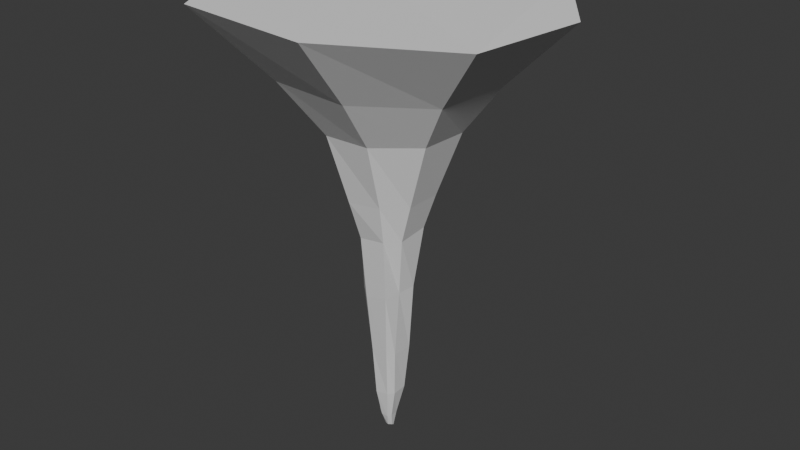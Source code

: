# Source: stalactituwu.blend  (saved by Blender 4.0.36; exported with 4.5.12 LTS)
import bpy
from mathutils import Matrix  # noqa: F401  (used for matrix-valued properties, if any)

bpy.ops.wm.read_factory_settings(use_empty=True)
scene = bpy.context.scene
scene.name = 'Scene'

# ---- collections
col_collection = bpy.data.collections.new('Collection'); scene.collection.children.link(col_collection)

# ---- world
world_world = bpy.data.worlds.new('World'); scene.world = world_world
world_world.use_nodes = True; world_world.node_tree.nodes.clear()
_N = world_world.node_tree.nodes; _L = world_world.node_tree.links
n0 = _N.new('ShaderNodeOutputWorld'); n0.name = 'World Output'; n0.location = (300, 300)
n1 = _N.new('ShaderNodeBackground'); n1.name = 'Background'; n1.location = (10, 300)
n1.inputs[0].default_value = (0.05088, 0.05088, 0.05088, 1.0)
_L.new(n1.outputs[0], n0.inputs[0])
n0.is_active_output = True
world_world.color = (0.05088, 0.05088, 0.05088)
world_world.use_sun_shadow = False
world_world.sun_shadow_jitter_overblur = 0.0

# ---- meshes
me_cube = bpy.data.meshes.new('Cube')
me_cube.from_pydata([(0.04506, -0.01804, -0.6667), (0.05157, -0.03008, -0.668), (2.56, 0.8591, 1.339), (1.307, 2.549, 1.367), (0.06033, -0.08018, -0.6583), (0.01235, -0.1254, -0.6562), (0.7112, -2.562, 1.389), (2.398, -1.235, 1.355), (-0.02482, -0.1151, -0.6518), (-0.06164, -0.08634, -0.6651), (-2.353, -0.6779, 1.424), (-1.288, -2.609, 1.422), (-0.04879, -0.02809, -0.6816), (-0.02043, -0.002199, -0.6833), (-0.9824, 2.771, 1.41), (-2.219, 1.215, 1.416), (0.3303, 0.1379, 0.08695), (0.149, 0.2746, 0.07485), (0.2364, -0.4308, 0.08189), (0.2816, -0.1522, 0.08139), (-0.1908, -0.3858, 0.0438), (-0.4109, -0.1942, 0.05252), (-0.206, 0.4249, 0.07541), (-0.3828, 0.1892, 0.05221), (0.2928, 0.6416, 0.5302), (0.6169, -0.2991, 0.5333), (-0.2979, -0.6299, 0.5155), (-0.6218, 0.2979, 0.5224), (0.6215, 0.3084, 0.5349), (0.2963, -0.6184, 0.5355), (-0.6013, -0.2878, 0.5213), (-0.2773, 0.6649, 0.5188), (0.1709, 0.1093, -0.4571), (0.1079, -0.2525, -0.4553), (-0.2263, -0.1281, -0.4632), (-0.1405, 0.2006, -0.4519), (0.1158, 0.186, -0.4602), (0.1794, -0.1489, -0.4588), (-0.1242, -0.2501, -0.4698), (-0.2562, 0.1007, -0.4624), (0.0681, 0.02649, -0.6013), (0.05501, -0.1872, -0.5967), (-0.1586, -0.1163, -0.5982), (-0.09385, 0.0858, -0.604), (0.03657, 0.01496, -0.5979), (0.08711, -0.1196, -0.5973), (-0.06931, -0.1815, -0.5972), (-0.1632, 0.03525, -0.6005), (0.5329, 0.9964, 0.842), (1.015, -0.4532, 0.8412), (-0.4523, -0.9132, 0.8271), (-0.942, 0.4601, 0.8397), (1.027, 0.3826, 0.8349), (0.3689, -0.9549, 0.8385), (-0.9331, -0.3323, 0.8368), (-0.3781, 1.069, 0.8276), (0.1547, 0.2604, -0.2507), (0.2294, -0.1965, -0.2338), (-0.1534, -0.3007, -0.2385), (-0.3124, 0.1522, -0.2305), (0.2278, 0.1632, -0.2421), (0.1657, -0.3359, -0.2153), (-0.2737, -0.1573, -0.2349), (-0.1727, 0.2746, -0.2305), (0.4294, 0.2621, 0.3701), (0.2519, -0.4879, 0.3598), (-0.4246, -0.2305, 0.3442), (-0.2314, 0.5351, 0.3485), (0.2343, 0.4849, 0.3657), (0.421, -0.2568, 0.3543), (-0.244, -0.4411, 0.3341), (-0.4689, 0.244, 0.3419), (0.7646, 1.573, 1.062), (1.505, -0.7292, 1.057), (-0.7476, -1.571, 1.087), (-1.423, 0.722, 1.084), (1.577, 0.5676, 1.05), (0.5007, -1.574, 1.072), (-1.483, -0.4771, 1.087), (-0.6149, 1.672, 1.081)], [], [(77, 6, 11, 74), (2, 3, 14, 15, 10, 11, 6, 7), (12, 13, 0, 1, 4, 5, 8, 9), (40, 1, 0, 44), (76, 2, 7, 73), (41, 5, 4, 45), (74, 11, 10, 78), (78, 10, 15, 75), (43, 13, 12, 47), (79, 14, 3, 72), (63, 22, 17, 56), (67, 22, 23, 71), (62, 21, 23, 59), (58, 20, 21, 62), (65, 18, 19, 69), (60, 16, 19, 57), (64, 16, 17, 68), (61, 18, 20, 58), (52, 28, 24, 48), (53, 29, 25, 49), (55, 31, 27, 51), (67, 31, 24, 68), (66, 30, 27, 71), (70, 26, 30, 66), (64, 28, 25, 69), (65, 29, 26, 70), (41, 33, 38, 46), (40, 32, 37, 45), (46, 38, 34, 42), (42, 34, 39, 47), (43, 35, 36, 44), (63, 35, 39, 59), (61, 33, 37, 57), (60, 32, 36, 56), (13, 43, 44, 0), (9, 42, 47, 12), (8, 46, 42, 9), (1, 40, 45, 4), (5, 41, 46, 8), (35, 43, 47, 39), (33, 41, 45, 37), (32, 40, 44, 36), (79, 55, 51, 75), (77, 53, 49, 73), (76, 52, 48, 72), (31, 55, 48, 24), (30, 54, 51, 27), (26, 50, 54, 30), (28, 52, 49, 25), (29, 53, 50, 26), (16, 60, 56, 17), (18, 61, 57, 19), (22, 63, 59, 23), (33, 61, 58, 38), (32, 60, 57, 37), (38, 58, 62, 34), (34, 62, 59, 39), (35, 63, 56, 36), (18, 65, 70, 20), (16, 64, 69, 19), (20, 70, 66, 21), (21, 66, 71, 23), (22, 67, 68, 17), (28, 64, 68, 24), (29, 65, 69, 25), (31, 67, 71, 27), (2, 76, 72, 3), (6, 77, 73, 7), (14, 79, 75, 15), (55, 79, 72, 48), (54, 78, 75, 51), (50, 74, 78, 54), (52, 76, 73, 49), (53, 77, 74, 50)])
_uv = me_cube.uv_layers.new(name='UVMap')
_uv.uv.foreach_set('vector', [0.6096, 0.8228, 0.625, 0.8228, 0.625, 0.9258, 0.6096, 0.9258, 0.625, 0.5728, 0.6978, 0.5, 0.8012, 0.5, 0.875, 0.5738, 0.875, 0.6758, 0.8008, 0.75, 0.6978, 0.75, 0.625, 0.6772, 0.125, 0.5738, 0.1988, 0.5, 0.3022, 0.5, 0.375, 0.5728, 0.375, 0.6772, 0.3022, 0.75, 0.1992, 0.75, 0.125, 0.6758, 0.4062, 0.5728, 0.375, 0.5728, 0.375, 0.4272, 0.4062, 0.4272, 0.6096, 0.5728, 0.625, 0.5728, 0.625, 0.6772, 0.6096, 0.6772, 0.4062, 0.8228, 0.375, 0.8228, 0.375, 0.6772, 0.4062, 0.6772, 0.6096, 0.0, 0.625, 0.0, 0.625, 0.07418, 0.6096, 0.07418, 0.6096, 0.07418, 0.625, 0.07418, 0.625, 0.1762, 0.6096, 0.1762, 0.4062, 0.3238, 0.375, 0.3238, 0.375, 0.1762, 0.4062, 0.1762, 0.6096, 0.3238, 0.625, 0.3238, 0.625, 0.4272, 0.6096, 0.4272, 0.4688, 0.3238, 0.5, 0.3238, 0.5, 0.4272, 0.4688, 0.4272, 0.5312, 0.3238, 0.5, 0.3238, 0.5, 0.1762, 0.5312, 0.1762, 0.4688, 0.07418, 0.5, 0.07418, 0.5, 0.1762, 0.4688, 0.1762, 0.4688, 0.0, 0.5, 0.0, 0.5, 0.07418, 0.4688, 0.07418, 0.5312, 0.8228, 0.5, 0.8228, 0.5, 0.6772, 0.5312, 0.6772, 0.4688, 0.5728, 0.5, 0.5728, 0.5, 0.6772, 0.4688, 0.6772, 0.5312, 0.5728, 0.5, 0.5728, 0.5, 0.4272, 0.5312, 0.4272, 0.4688, 0.8228, 0.5, 0.8228, 0.5, 0.9258, 0.4688, 0.9258, 0.5943, 0.5728, 0.5625, 0.5728, 0.5625, 0.4272, 0.5943, 0.4272, 0.5943, 0.8228, 0.5625, 0.8228, 0.5625, 0.6772, 0.5943, 0.6772, 0.5943, 0.3238, 0.5625, 0.3238, 0.5625, 0.1762, 0.5943, 0.1762, 0.5312, 0.3238, 0.5625, 0.3238, 0.5625, 0.4272, 0.5312, 0.4272, 0.5312, 0.07418, 0.5625, 0.07418, 0.5625, 0.1762, 0.5312, 0.1762, 0.5312, 0.0, 0.5625, 0.0, 0.5625, 0.07418, 0.5312, 0.07418, 0.5312, 0.5728, 0.5625, 0.5728, 0.5625, 0.6772, 0.5312, 0.6772, 0.5312, 0.8228, 0.5625, 0.8228, 0.5625, 0.9258, 0.5312, 0.9258, 0.4062, 0.8228, 0.4375, 0.8228, 0.4375, 0.9258, 0.4062, 0.9258, 0.4062, 0.5728, 0.4375, 0.5728, 0.4375, 0.6772, 0.4062, 0.6772, 0.4062, 0.0, 0.4375, 0.0, 0.4375, 0.07418, 0.4062, 0.07418, 0.4062, 0.07418, 0.4375, 0.07418, 0.4375, 0.1762, 0.4062, 0.1762, 0.4062, 0.3238, 0.4375, 0.3238, 0.4375, 0.4272, 0.4062, 0.4272, 0.4688, 0.3238, 0.4375, 0.3238, 0.4375, 0.1762, 0.4688, 0.1762, 0.4688, 0.8228, 0.4375, 0.8228, 0.4375, 0.6772, 0.4688, 0.6772, 0.4688, 0.5728, 0.4375, 0.5728, 0.4375, 0.4272, 0.4688, 0.4272, 0.375, 0.3238, 0.4062, 0.3238, 0.4062, 0.4272, 0.375, 0.4272, 0.375, 0.07418, 0.4062, 0.07418, 0.4062, 0.1762, 0.375, 0.1762, 0.375, 0.0, 0.4062, 0.0, 0.4062, 0.07418, 0.375, 0.07418, 0.375, 0.5728, 0.4062, 0.5728, 0.4062, 0.6772, 0.375, 0.6772, 0.375, 0.8228, 0.4062, 0.8228, 0.4062, 0.9258, 0.375, 0.9258, 0.4375, 0.3238, 0.4062, 0.3238, 0.4062, 0.1762, 0.4375, 0.1762, 0.4375, 0.8228, 0.4062, 0.8228, 0.4062, 0.6772, 0.4375, 0.6772, 0.4375, 0.5728, 0.4062, 0.5728, 0.4062, 0.4272, 0.4375, 0.4272, 0.6096, 0.3238, 0.5943, 0.3238, 0.5943, 0.1762, 0.6096, 0.1762, 0.6096, 0.8228, 0.5943, 0.8228, 0.5943, 0.6772, 0.6096, 0.6772, 0.6096, 0.5728, 0.5943, 0.5728, 0.5943, 0.4272, 0.6096, 0.4272, 0.5625, 0.3238, 0.5943, 0.3238, 0.5943, 0.4272, 0.5625, 0.4272, 0.5625, 0.07418, 0.5943, 0.07418, 0.5943, 0.1762, 0.5625, 0.1762, 0.5625, 0.0, 0.5943, 0.0, 0.5943, 0.07418, 0.5625, 0.07418, 0.5625, 0.5728, 0.5943, 0.5728, 0.5943, 0.6772, 0.5625, 0.6772, 0.5625, 0.8228, 0.5943, 0.8228, 0.5943, 0.9258, 0.5625, 0.9258, 0.5, 0.5728, 0.4688, 0.5728, 0.4688, 0.4272, 0.5, 0.4272, 0.5, 0.8228, 0.4688, 0.8228, 0.4688, 0.6772, 0.5, 0.6772, 0.5, 0.3238, 0.4688, 0.3238, 0.4688, 0.1762, 0.5, 0.1762, 0.4375, 0.8228, 0.4688, 0.8228, 0.4688, 0.9258, 0.4375, 0.9258, 0.4375, 0.5728, 0.4688, 0.5728, 0.4688, 0.6772, 0.4375, 0.6772, 0.4375, 0.0, 0.4688, 0.0, 0.4688, 0.07418, 0.4375, 0.07418, 0.4375, 0.07418, 0.4688, 0.07418, 0.4688, 0.1762, 0.4375, 0.1762, 0.4375, 0.3238, 0.4688, 0.3238, 0.4688, 0.4272, 0.4375, 0.4272, 0.5, 0.8228, 0.5312, 0.8228, 0.5312, 0.9258, 0.5, 0.9258, 0.5, 0.5728, 0.5312, 0.5728, 0.5312, 0.6772, 0.5, 0.6772, 0.5, 0.0, 0.5312, 0.0, 0.5312, 0.07418, 0.5, 0.07418, 0.5, 0.07418, 0.5312, 0.07418, 0.5312, 0.1762, 0.5, 0.1762, 0.5, 0.3238, 0.5312, 0.3238, 0.5312, 0.4272, 0.5, 0.4272, 0.5625, 0.5728, 0.5312, 0.5728, 0.5312, 0.4272, 0.5625, 0.4272, 0.5625, 0.8228, 0.5312, 0.8228, 0.5312, 0.6772, 0.5625, 0.6772, 0.5625, 0.3238, 0.5312, 0.3238, 0.5312, 0.1762, 0.5625, 0.1762, 0.625, 0.5728, 0.6096, 0.5728, 0.6096, 0.4272, 0.625, 0.4272, 0.625, 0.8228, 0.6096, 0.8228, 0.6096, 0.6772, 0.625, 0.6772, 0.625, 0.3238, 0.6096, 0.3238, 0.6096, 0.1762, 0.625, 0.1762, 0.5943, 0.3238, 0.6096, 0.3238, 0.6096, 0.4272, 0.5943, 0.4272, 0.5943, 0.07418, 0.6096, 0.07418, 0.6096, 0.1762, 0.5943, 0.1762, 0.5943, 0.0, 0.6096, 0.0, 0.6096, 0.07418, 0.5943, 0.07418, 0.5943, 0.5728, 0.6096, 0.5728, 0.6096, 0.6772, 0.5943, 0.6772, 0.5943, 0.8228, 0.6096, 0.8228, 0.6096, 0.9258, 0.5943, 0.9258])
me_cube.update()

# ---- objects
ob_cube = bpy.data.objects.new('Cube', me_cube)

# ---- transforms, parenting, visibility, modifiers, constraints
ob_cube.location = (0.0, 0.0, 0.0)
ob_cube.scale = (1.337, 1.337, 4.844)

# ---- collection membership
col_collection.objects.link(ob_cube)

# ---- scene / render settings (as saved in the file)
scene.frame_start = 1; scene.frame_end = 250; scene.frame_set(1)
scene.render.engine = 'BLENDER_EEVEE_NEXT'
scene.cycles.sampling_pattern = 'TABULATED_SOBOL'
bpy.context.view_layer.update()

# ---- added for rendering (the .blend has no active camera and no usable light): camera, sun
cam_auto = bpy.data.cameras.new('AutoCamera')
cam_auto.lens = 50.0
cam_auto.sensor_width = 36.0
cam_auto.clip_end = 1000.0
ob_auto_camera = bpy.data.objects.new('AutoCamera', cam_auto)
scene.collection.objects.link(ob_auto_camera)
ob_auto_camera.location = (13.1928, -15.5568, 12.237)
ob_auto_camera.rotation_euler = (1.09748, -7.21219e-08, 0.694738)
scene.camera = ob_auto_camera
light_auto_sun = bpy.data.lights.new('AutoSun', 'SUN')
light_auto_sun.energy = 3.0
light_auto_sun.angle = 0.0523599
ob_auto_sun = bpy.data.objects.new('AutoSun', light_auto_sun)
scene.collection.objects.link(ob_auto_sun)
ob_auto_sun.rotation_euler = (0.872665, 0.174533, 0.523599)
bpy.context.view_layer.update()
